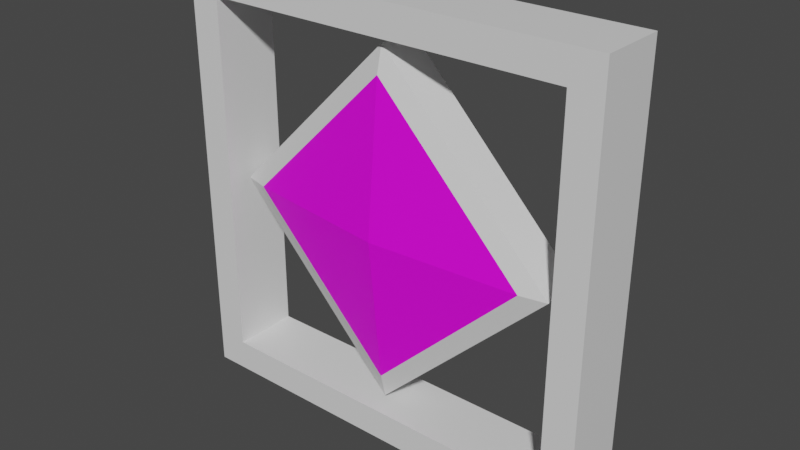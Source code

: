 # Source: exit_doors.blend  (saved by Blender 3.0.42; exported with 4.5.12 LTS)
import bpy
from mathutils import Matrix  # noqa: F401  (used for matrix-valued properties, if any)

bpy.ops.wm.read_factory_settings(use_empty=True)
scene = bpy.context.scene
scene.name = 'Scene'

# ---- images (referenced by path relative to the original .blend; pixels are not part of the script)
import os
ASSET_DIR = os.environ.get("B2B_ASSET_DIR", "")  # directory of the original .blend (textures are referenced by path, not embedded)
HERE = os.path.dirname(os.path.abspath(__file__))  # packed textures are extracted next to this script under _unpacked/

def load_image(name, relpath, width, height, colorspace="sRGB"):
    """Load a texture the original file referenced (path relative to the .blend, or extracted next to this script)."""
    p = next((c for c in (os.path.join(HERE, relpath), os.path.join(ASSET_DIR, relpath)) if relpath and os.path.exists(c)), "")
    if p:
        img = bpy.data.images.load(p, check_existing=True)
        img.name = name
    else:  # same state as the original file: an image datablock whose file is absent (Cycles renders it pink)
        img = bpy.data.images.new(name, width, height)
        img.source = "FILE"
        img.filepath = "//" + (relpath or name)
    img.colorspace_settings.name = colorspace
    return img
img_door_png = load_image('Door.png', 'Door.png', 1024, 1024, 'sRGB')

# ---- materials (node trees are filled in below, after node groups)
mat_outerdoors = bpy.data.materials.new('OuterDoors')
mat_outerdoors.use_transparent_shadow = False
mat_innerdoors = bpy.data.materials.new('InnerDoors')
mat_innerdoors.use_transparent_shadow = False
mat_colorborder = bpy.data.materials.new('ColorBorder')
mat_colorborder.use_transparent_shadow = False

# ---- material node trees
mat_outerdoors.use_nodes = True; mat_outerdoors.node_tree.nodes.clear()
_N = mat_outerdoors.node_tree.nodes; _L = mat_outerdoors.node_tree.links
n0 = _N.new('ShaderNodeBsdfPrincipled'); n0.name = 'Principled BSDF'; n0.location = (10, 300)
n0.distribution = 'GGX'
n0.subsurface_method = 'RANDOM_WALK_SKIN'
n0.inputs[3].default_value = 1.45
n0.inputs[27].default_value = (0.0, 0.0, 0.0, 1.0)
n0.inputs[28].default_value = 1.0
n1 = _N.new('ShaderNodeOutputMaterial'); n1.name = 'Material Output'; n1.location = (300, 300)
_L.new(n0.outputs[0], n1.inputs[0])
n1.is_active_output = True
mat_innerdoors.use_nodes = True; mat_innerdoors.node_tree.nodes.clear()
_N = mat_innerdoors.node_tree.nodes; _L = mat_innerdoors.node_tree.links
n0 = _N.new('ShaderNodeBsdfPrincipled'); n0.name = 'Principled BSDF'; n0.location = (10, 300)
n0.distribution = 'GGX'
n0.subsurface_method = 'RANDOM_WALK_SKIN'
n0.inputs[3].default_value = 1.45
n0.inputs[27].default_value = (0.0, 0.0, 0.0, 1.0)
n0.inputs[28].default_value = 1.0
n1 = _N.new('ShaderNodeOutputMaterial'); n1.name = 'Material Output'; n1.location = (300, 300)
n2 = _N.new('ShaderNodeTexImage'); n2.name = 'Image Texture'; n2.location = (-358, -53)
n2.image = img_door_png
_L.new(n0.outputs[0], n1.inputs[0])
_L.new(n2.outputs[0], n0.inputs[0])
n1.is_active_output = True
mat_colorborder.use_nodes = True; mat_colorborder.node_tree.nodes.clear()
_N = mat_colorborder.node_tree.nodes; _L = mat_colorborder.node_tree.links
n0 = _N.new('ShaderNodeBsdfPrincipled'); n0.name = 'Principled BSDF'; n0.location = (10, 300)
n0.distribution = 'GGX'
n0.subsurface_method = 'RANDOM_WALK_SKIN'
n0.inputs[3].default_value = 1.45
n0.inputs[27].default_value = (0.0, 0.0, 0.0, 1.0)
n0.inputs[28].default_value = 1.0
n1 = _N.new('ShaderNodeOutputMaterial'); n1.name = 'Material Output'; n1.location = (300, 300)
_L.new(n0.outputs[0], n1.inputs[0])
n1.is_active_output = True

# ---- world
world_world = bpy.data.worlds.new('World'); scene.world = world_world
world_world.use_nodes = True; world_world.node_tree.nodes.clear()
_N = world_world.node_tree.nodes; _L = world_world.node_tree.links
n0 = _N.new('ShaderNodeOutputWorld'); n0.name = 'World Output'; n0.location = (300, 300)
n1 = _N.new('ShaderNodeBackground'); n1.name = 'Background'; n1.location = (10, 300)
n1.inputs[0].default_value = (0.05088, 0.05088, 0.05088, 1.0)
_L.new(n1.outputs[0], n0.inputs[0])
n0.is_active_output = True
world_world.color = (0.05088, 0.05088, 0.05088)
world_world.use_sun_shadow = False
world_world.sun_shadow_jitter_overblur = 0.0

# ---- meshes
me_cube_002 = bpy.data.meshes.new('Cube.002')
me_cube_002.from_pydata([(-1.0, 0.3906, -1.0), (-1.0, 0.3906, 1.0), (1.0, 0.3906, -1.0), (1.0, 0.3906, 1.0), (-1.0, 0.0, -1.0), (-1.0, 0.0, 1.0), (1.0, 0.0, -1.0), (1.0, 0.0, 1.0), (-0.854, 0.3906, -0.854), (-0.854, 0.3906, 0.854), (0.854, 0.3906, -0.854), (0.854, 0.3906, 0.854), (-1.0, -0.3906, -1.0), (-1.0, -0.3906, 1.0), (1.0, -0.3906, -1.0), (1.0, -0.3906, 1.0), (-0.854, -0.3906, -0.854), (-0.854, -0.3906, 0.854), (0.854, -0.3906, -0.854), (0.854, -0.3906, 0.854), (1.0, 0.3906, 0.0), (1.0, 0.0, 0.0), (0.854, 0.3906, 0.0), (1.0, -0.3906, 0.0), (0.854, -0.3906, 0.0), (-1.0, 0.3906, 0.0), (-1.0, 0.0, 0.0), (-0.854, 0.3906, 0.0), (-1.0, -0.3906, 0.0), (-0.854, -0.3906, 0.0), (0.0, 0.3906, 1.0), (0.0, 0.0, 1.0), (0.0, 0.3906, 0.854), (0.0, -0.3906, 1.0), (0.0, -0.3906, 0.854), (0.0, 0.3906, -1.0), (0.0, 0.0, -1.0), (0.0, 0.3906, -0.854), (0.0, -0.3906, -1.0), (0.0, -0.3906, -0.854), (-0.005118, 0.2574, -0.8174), (-0.816, 0.2856, 0.009426), (0.8211, 0.1667, -0.006715), (0.0103, 0.1949, 0.8202), (-0.007758, 0.03131, -0.8188), (-0.8186, 0.05951, 0.008071), (0.8185, -0.05939, -0.008071), (0.007663, -0.03118, 0.8188), (0.7022, 0.222, -0.005257), (0.009723, 0.2461, 0.7009), (-0.0104, -0.1948, -0.8202), (-0.8212, -0.1666, 0.006715), (0.8159, -0.2855, -0.009426), (0.005022, -0.2573, 0.8174), (-0.01008, -0.2683, -0.701), (-0.7026, -0.2442, 0.005124), (0.6956, -0.3458, -0.008662), (0.003091, -0.3217, 0.6975), (-0.6959, 0.3236, 0.008528), (-0.003447, 0.2995, -0.6976), (-0.00038, -0.4711, -0.002183), (-0.004057, 0.531, 0.001915)], [], [(26, 5, 1, 25), (20, 2, 10, 22), (20, 3, 7, 21), (30, 1, 5, 31), (35, 2, 6, 36), (35, 0, 8, 37), (30, 3, 11, 32), (25, 1, 9, 27), (26, 28, 13, 5), (23, 24, 18, 14), (23, 21, 7, 15), (33, 31, 5, 13), (38, 36, 6, 14), (38, 39, 16, 12), (33, 34, 19, 15), (28, 29, 17, 13), (32, 34, 17, 9), (22, 24, 19, 11), (27, 9, 17, 29), (37, 39, 18, 10), (10, 18, 24, 22), (14, 6, 21, 23), (15, 19, 24, 23), (2, 20, 21, 6), (3, 20, 22, 11), (8, 27, 29, 16), (12, 16, 29, 28), (4, 12, 28, 26), (0, 25, 27, 8), (4, 26, 25, 0), (11, 19, 34, 32), (13, 17, 34, 33), (15, 7, 31, 33), (1, 30, 32, 9), (3, 30, 31, 7), (8, 16, 39, 37), (14, 18, 39, 38), (12, 4, 36, 38), (2, 35, 37, 10), (0, 35, 36, 4), (44, 45, 41, 40), (43, 42, 48, 49), (42, 43, 47, 46), (43, 41, 45, 47), (40, 42, 46, 44), (42, 40, 59, 48), (41, 43, 49, 58), (40, 41, 58, 59), (44, 50, 51, 45), (53, 57, 56, 52), (52, 46, 47, 53), (53, 47, 45, 51), (50, 44, 46, 52), (52, 56, 54, 50), (51, 55, 57, 53), (50, 54, 55, 51), (54, 56, 60), (59, 61, 48), (57, 55, 60), (60, 55, 54), (60, 56, 57), (49, 61, 58), (48, 61, 49), (58, 61, 59)])
me_cube_002.polygons.foreach_set('material_index', [2, 2, 2, 2, 2, 2, 2, 2, 2, 2, 2, 2, 2, 2, 2, 2, 2, 2, 2, 2, 2, 2, 2, 2, 2, 2, 2, 2, 2, 2, 2, 2, 2, 2, 2, 2, 2, 2, 2, 2, 0, 0, 0, 0, 0, 0, 0, 0, 0, 0, 0, 0, 0, 0, 0, 0, 1, 1, 1, 1, 1, 1, 1, 1])
_uv = me_cube_002.uv_layers.new(name='UVMap')
_uv.uv.foreach_set('vector', [0.2053, 0.5256, 0.2053, 0.7008, 0.1369, 0.7008, 0.1369, 0.5256, 0.3504, 0.1752, 0.3504, 0.0, 0.3759, 0.02558, 0.3759, 0.1752, 0.1369, 0.5256, 0.1369, 0.7008, 0.06843, 0.7008, 0.06843, 0.5256, 0.6241, 0.5257, 0.6241, 0.7009, 0.5557, 0.7009, 0.5557, 0.5257, 0.4872, 0.5257, 0.4872, 0.7009, 0.4188, 0.7009, 0.4188, 0.5257, 0.5255, 8.273e-05, 0.7006, 0.0001653, 0.675, 0.02572, 0.5255, 0.02565, 0.5255, 0.3504, 0.3504, 0.3503, 0.3759, 0.3248, 0.5255, 0.3248, 0.7006, 0.1753, 0.7006, 0.3505, 0.675, 0.3249, 0.675, 0.1753, 0.2053, 0.5256, 0.2737, 0.5256, 0.2737, 0.7008, 0.2053, 0.7008, 0.1752, 4.315e-05, 0.1752, 0.02561, 0.02557, 0.02557, 0.0, 0.0, 2.98e-08, 0.5256, 0.06843, 0.5256, 0.06843, 0.7008, 0.0, 0.7008, 0.4872, 0.5257, 0.5557, 0.5257, 0.5557, 0.7009, 0.4872, 0.7009, 0.3504, 0.5257, 0.4188, 0.5257, 0.4188, 0.7009, 0.3504, 0.7009, 0.0, 0.1751, 0.02557, 0.1752, 0.02557, 0.3247, 5.96e-08, 0.3503, 0.3504, 0.1752, 0.3248, 0.1752, 0.3248, 0.02565, 0.3504, 8.631e-05, 0.1752, 0.3503, 0.1752, 0.3248, 0.3248, 0.3248, 0.3504, 0.3504, 0.8374, 0.1496, 0.9743, 0.1496, 0.9743, 0.2992, 0.8374, 0.2992, 0.827, 0.7035, 0.9639, 0.7035, 0.9639, 0.8531, 0.827, 0.8531, 0.8374, 0.1496, 0.8374, 0.2992, 0.7006, 0.2992, 0.7006, 0.1496, 0.0, 0.8504, 0.1369, 0.8504, 0.1369, 1.0, 0.0, 1.0, 0.827, 0.5539, 0.9639, 0.5539, 0.9639, 0.7035, 0.827, 0.7035, 2.98e-08, 0.3504, 0.06843, 0.3504, 0.06843, 0.5256, 2.98e-08, 0.5256, 0.3504, 8.631e-05, 0.3248, 0.02565, 0.1752, 0.02561, 0.1752, 4.315e-05, 0.1369, 0.3504, 0.1369, 0.5256, 0.06843, 0.5256, 0.06843, 0.3504, 0.3504, 0.3503, 0.3504, 0.1752, 0.3759, 0.1752, 0.3759, 0.3248, 0.8374, 0.0, 0.8374, 0.1496, 0.7006, 0.1496, 0.7006, 0.0, 5.96e-08, 0.3503, 0.02557, 0.3247, 0.1752, 0.3248, 0.1752, 0.3503, 0.2053, 0.3504, 0.2737, 0.3504, 0.2737, 0.5256, 0.2053, 0.5256, 0.7006, 0.0001653, 0.7006, 0.1753, 0.675, 0.1753, 0.675, 0.02572, 0.2053, 0.3504, 0.2053, 0.5256, 0.1369, 0.5256, 0.1369, 0.3504, 0.8374, 0.0, 0.9743, 0.0, 0.9743, 0.1496, 0.8374, 0.1496, 0.3504, 0.3504, 0.3248, 0.3248, 0.3248, 0.1752, 0.3504, 0.1752, 0.4872, 0.3505, 0.5557, 0.3505, 0.5557, 0.5257, 0.4872, 0.5257, 0.7006, 0.3505, 0.5255, 0.3504, 0.5255, 0.3248, 0.675, 0.3249, 0.6241, 0.3505, 0.6241, 0.5257, 0.5557, 0.5257, 0.5557, 0.3505, 0.0, 0.7008, 0.1369, 0.7008, 0.1369, 0.8504, 0.0, 0.8504, 0.0, 0.0, 0.02557, 0.02557, 0.02557, 0.1752, 0.0, 0.1751, 0.3504, 0.3505, 0.4188, 0.3505, 0.4188, 0.5257, 0.3504, 0.5257, 0.3504, 0.0, 0.5255, 8.273e-05, 0.5255, 0.02565, 0.3759, 0.02558, 0.4872, 0.3505, 0.4872, 0.5257, 0.4188, 0.5257, 0.4188, 0.3505, 0.4691, 0.8474, 0.4691, 0.7025, 0.5087, 0.7009, 0.5087, 0.8458, 0.6241, 0.3507, 0.827, 0.3505, 0.8121, 0.3655, 0.6388, 0.3657, 0.4295, 0.7041, 0.4295, 0.849, 0.3899, 0.8474, 0.3899, 0.7025, 0.2157, 0.7085, 0.2157, 0.8541, 0.1763, 0.8503, 0.1763, 0.7046, 0.2157, 0.8541, 0.2157, 0.7085, 0.2551, 0.7046, 0.2551, 0.8503, 0.827, 0.3505, 0.827, 0.5537, 0.8121, 0.5391, 0.8121, 0.3655, 0.6241, 0.5539, 0.6241, 0.3507, 0.6388, 0.3657, 0.6388, 0.5392, 0.827, 0.5537, 0.6241, 0.5539, 0.6388, 0.5392, 0.8121, 0.5391, 0.4691, 0.8474, 0.4295, 0.849, 0.4295, 0.7041, 0.4691, 0.7025, 0.827, 0.554, 0.8121, 0.5687, 0.6389, 0.5686, 0.6241, 0.5539, 0.3504, 0.7009, 0.3899, 0.7025, 0.3899, 0.8474, 0.3504, 0.8458, 0.1369, 0.7008, 0.1763, 0.7046, 0.1763, 0.8503, 0.1369, 0.8464, 0.2945, 0.8464, 0.2551, 0.8503, 0.2551, 0.7046, 0.2945, 0.7008, 0.6241, 0.5539, 0.6389, 0.5686, 0.6389, 0.7421, 0.6241, 0.757, 0.827, 0.7571, 0.8121, 0.7422, 0.8121, 0.5687, 0.827, 0.554, 0.6241, 0.757, 0.6389, 0.7421, 0.8121, 0.7422, 0.827, 0.7571, 0.6389, 0.7421, 0.6389, 0.5686, 0.7248, 0.6543, 0.8121, 0.5391, 0.7241, 0.4547, 0.8121, 0.3655, 0.8121, 0.5687, 0.8121, 0.7422, 0.7248, 0.6543, 0.7248, 0.6543, 0.8121, 0.7422, 0.6389, 0.7421, 0.7248, 0.6543, 0.6389, 0.5686, 0.8121, 0.5687, 0.6388, 0.3657, 0.7241, 0.4547, 0.6388, 0.5392, 0.8121, 0.3655, 0.7241, 0.4547, 0.6388, 0.3657, 0.6388, 0.5392, 0.7241, 0.4547, 0.8121, 0.5391])
me_cube_002.materials.append(mat_outerdoors)
me_cube_002.materials.append(mat_innerdoors)
me_cube_002.materials.append(mat_colorborder)
me_cube_002.use_remesh_fix_poles = True
me_cube_002.use_remesh_preserve_attributes = False
me_cube_002.update()

# ---- objects
ob_door = bpy.data.objects.new('Door', me_cube_002)

# ---- transforms, parenting, visibility, modifiers, constraints
ob_door.location = (0.0, 0.0, 0.0)
ob_door.scale = (1.0, 0.4, 1.0)

# ---- collection membership
scene.collection.objects.link(ob_door)

# ---- scene / render settings (as saved in the file)
scene.frame_start = 1; scene.frame_end = 250; scene.frame_set(1)
scene.render.engine = 'BLENDER_EEVEE_NEXT'
scene.cycles.sampling_pattern = 'TABULATED_SOBOL'
scene.cycles.use_light_tree = False
scene.view_settings.view_transform = 'Filmic'
bpy.context.view_layer.update()

# ---- added for rendering (the .blend has no active camera and no usable light): camera, sun
cam_auto = bpy.data.cameras.new('AutoCamera')
cam_auto.lens = 50.0
cam_auto.sensor_width = 36.0
cam_auto.clip_end = 1000.0
ob_auto_camera = bpy.data.objects.new('AutoCamera', cam_auto)
scene.collection.objects.link(ob_auto_camera)
ob_auto_camera.location = (2.64308, -3.15971, 2.11446)
ob_auto_camera.rotation_euler = (1.09748, -7.21219e-08, 0.694738)
scene.camera = ob_auto_camera
light_auto_sun = bpy.data.lights.new('AutoSun', 'SUN')
light_auto_sun.energy = 3.0
light_auto_sun.angle = 0.0523599
ob_auto_sun = bpy.data.objects.new('AutoSun', light_auto_sun)
scene.collection.objects.link(ob_auto_sun)
ob_auto_sun.rotation_euler = (0.872665, 0.174533, 0.523599)
bpy.context.view_layer.update()
